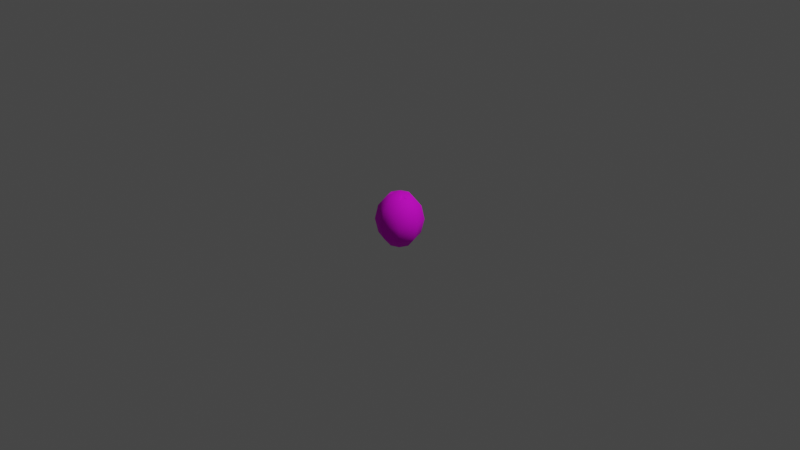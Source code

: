 # Source: Coconut.blend  (saved by Blender 2.90.8; exported with 4.5.12 LTS)
import bpy
from mathutils import Matrix  # noqa: F401  (used for matrix-valued properties, if any)

bpy.ops.wm.read_factory_settings(use_empty=True)
scene = bpy.context.scene
scene.name = 'Scene'

# ---- collections
col_collection = bpy.data.collections.new('Collection'); scene.collection.children.link(col_collection)

# ---- images (referenced by path relative to the original .blend; pixels are not part of the script)
import os
ASSET_DIR = os.environ.get("B2B_ASSET_DIR", "")  # directory of the original .blend (textures are referenced by path, not embedded)
HERE = os.path.dirname(os.path.abspath(__file__))  # packed textures are extracted next to this script under _unpacked/

def load_image(name, relpath, width, height, colorspace="sRGB"):
    """Load a texture the original file referenced (path relative to the .blend, or extracted next to this script)."""
    p = next((c for c in (os.path.join(HERE, relpath), os.path.join(ASSET_DIR, relpath)) if relpath and os.path.exists(c)), "")
    if p:
        img = bpy.data.images.load(p, check_existing=True)
        img.name = name
    else:  # same state as the original file: an image datablock whose file is absent (Cycles renders it pink)
        img = bpy.data.images.new(name, width, height)
        img.source = "FILE"
        img.filepath = "//" + (relpath or name)
    img.colorspace_settings.name = colorspace
    return img
img_cococnut = load_image('Cococnut', 'Cococnut.png', 1024, 1024, 'sRGB')

# ---- materials (node trees are filled in below, after node groups)
mat_m_coconut = bpy.data.materials.new('m_coconut')
mat_m_coconut.alpha_threshold = 0.0
mat_m_coconut.use_transparent_shadow = False
mat_m_coconut.line_color = (0.0, 0.0, 0.0, 1.0)

# ---- material node trees
mat_m_coconut.use_nodes = True; mat_m_coconut.node_tree.nodes.clear()
_N = mat_m_coconut.node_tree.nodes; _L = mat_m_coconut.node_tree.links
n0 = _N.new('ShaderNodeOutputMaterial'); n0.name = 'Material Output'; n0.location = (300, 300)
n1 = _N.new('ShaderNodeBsdfPrincipled'); n1.name = 'Principled BSDF'; n1.location = (10, 300)
n1.distribution = 'GGX'
n1.subsurface_method = 'BURLEY'
n1.inputs[2].default_value = 0.8578
n1.inputs[3].default_value = 1.45
n1.inputs[13].default_value = 0.2932
n1.inputs[27].default_value = (0.0, 0.0, 0.0, 1.0)
n1.inputs[28].default_value = 1.0
n2 = _N.new('ShaderNodeTexImage'); n2.name = 'Image Texture'; n2.location = (-280, 280)
n2.image = img_cococnut
_L.new(n1.outputs[0], n0.inputs[0])
_L.new(n2.outputs[0], n1.inputs[0])
n0.is_active_output = True

# ---- world
world_world = bpy.data.worlds.new('World'); scene.world = world_world
world_world.use_nodes = True; world_world.node_tree.nodes.clear()
_N = world_world.node_tree.nodes; _L = world_world.node_tree.links
n0 = _N.new('ShaderNodeOutputWorld'); n0.name = 'World Output'; n0.location = (300, 300)
n1 = _N.new('ShaderNodeBackground'); n1.name = 'Background'; n1.location = (10, 300)
n1.inputs[0].default_value = (0.05088, 0.05088, 0.05088, 1.0)
_L.new(n1.outputs[0], n0.inputs[0])
n0.is_active_output = True
world_world.color = (0.05088, 0.05088, 0.05088)
world_world.use_sun_shadow = False
world_world.sun_shadow_jitter_overblur = 0.0

# ---- cameras
cam_camera = bpy.data.cameras.new('Camera')
cam_camera.clip_end = 100.0
cam_camera.ortho_scale = 7.314

# ---- lights
light_light = bpy.data.lights.new('Light', 'POINT')
light_light.transmission_factor = 0.0
light_light.energy = 1000.0
light_light.shadow_soft_size = 0.1
light_light.shadow_maximum_resolution = 0.006
light_light.use_absolute_resolution = True

# ---- meshes
me_sphere = bpy.data.meshes.new('Sphere')
me_sphere.from_pydata([(0.01391, 0.1153, 0.2651), (0.005118, 0.2201, -0.1495), (-0.01611, -0.006671, 0.2946), (0.0789, 0.08833, 0.2651), (0.1592, 0.1562, 0.1519), (0.1831, 0.1801, 0.001203), (0.1592, 0.1562, -0.1495), (0.0941, 0.0911, -0.2598), (0.1183, -0.006671, 0.2651), (0.2231, 0.00212, 0.1519), (0.2568, 0.00212, 0.001203), (0.2231, 0.00212, -0.1495), (0.131, 0.00212, -0.2598), (0.09133, -0.07166, 0.2651), (0.1592, -0.152, 0.1519), (0.1831, -0.1758, 0.001203), (0.1592, -0.152, -0.1495), (0.0941, -0.08686, -0.2598), (0.005118, 0.00212, -0.3002), (0.005118, -0.1237, 0.2622), (0.005118, -0.2158, 0.1519), (0.005118, -0.2495, 0.001203), (0.005118, -0.2158, -0.1495), (0.005118, -0.1237, -0.2598), (-0.08109, -0.07166, 0.2651), (-0.149, -0.152, 0.1519), (-0.1728, -0.1758, 0.001203), (-0.149, -0.152, -0.1495), (-0.08386, -0.08686, -0.2598), (-0.108, -0.006671, 0.2651), (-0.2128, 0.00212, 0.1519), (-0.2465, 0.00212, 0.001203), (-0.2128, 0.00212, -0.1495), (-0.1207, 0.00212, -0.2598), (-0.08386, 0.0911, 0.2622), (-0.149, 0.1562, 0.1519), (-0.1728, 0.1801, 0.001203), (-0.149, 0.1562, -0.1495), (-0.08386, 0.0911, -0.2598), (0.005118, 0.2201, 0.1519), (0.005118, 0.2538, 0.001203), (0.005118, 0.128, -0.2598), (0.0941, 0.0911, 0.2622), (0.005118, 0.128, 0.2622), (0.005118, 0.00212, 0.3026), (0.01391, 0.02334, 0.2946), (0.02634, -0.006671, 0.2946), (0.0941, -0.08686, 0.2622), (0.131, 0.00212, 0.2622), (-0.1207, 0.00212, 0.2622), (-0.08386, -0.08686, 0.2622), (0.02124, 0.04346, 0.279), (0.06062, 0.08283, 0.2612), (0.02124, 0.09914, 0.2612), (0.08512, -0.05508, 0.2612), (0.1014, -0.01571, 0.2612), (-0.09361, -0.01571, 0.2612), (-0.0773, -0.05508, 0.2612), (0.04575, -0.01571, 0.279), (-0.03792, -0.01571, 0.279)], [], [(1, 40, 5, 6), (39, 43, 42, 4), (41, 1, 6, 7), (40, 39, 4, 5), (8, 46, 58, 55), (18, 41, 7), (7, 6, 11, 12), (5, 4, 9, 10), (42, 44, 48), (18, 7, 12), (6, 5, 10, 11), (4, 42, 48, 9), (12, 11, 16, 17), (10, 9, 14, 15), (2, 29, 56, 59), (18, 12, 17), (11, 10, 15, 16), (9, 48, 47, 14), (17, 16, 22, 23), (15, 14, 20, 21), (47, 44, 19), (18, 17, 23), (16, 15, 21, 22), (14, 47, 19, 20), (21, 20, 25, 26), (19, 44, 50), (18, 23, 28), (22, 21, 26, 27), (20, 19, 50, 25), (23, 22, 27, 28), (3, 0, 53, 52), (18, 28, 33), (27, 26, 31, 32), (25, 50, 49, 30), (28, 27, 32, 33), (26, 25, 30, 31), (18, 33, 38), (32, 31, 36, 37), (30, 49, 34, 35), (33, 32, 37, 38), (31, 30, 35, 36), (49, 44, 34), (18, 38, 41), (37, 36, 40, 1), (35, 34, 43, 39), (38, 37, 1, 41), (36, 35, 39, 40), (34, 44, 43), (3, 45, 44, 42), (0, 3, 42, 43), (8, 13, 47, 48), (24, 29, 49, 50), (45, 0, 43, 44), (46, 8, 48, 44), (13, 46, 44, 47), (2, 24, 50, 44), (29, 2, 44, 49), (53, 51, 52), (55, 58, 54), (57, 59, 56), (13, 8, 55, 54), (46, 13, 54, 58), (29, 24, 57, 56), (45, 3, 52, 51), (24, 2, 59, 57), (0, 45, 51, 53)])
me_sphere.polygons.foreach_set('use_smooth', [True] * 66)
_uv = me_sphere.uv_layers.new(name='UVMap')
_uv.uv.foreach_set('vector', [0.75, 0.3333, 0.75, 0.5, 0.625, 0.5, 0.625, 0.3333, 0.75, 0.6667, 0.75, 0.8333, 0.625, 0.8333, 0.625, 0.6667, 0.75, 0.1667, 0.75, 0.3333, 0.625, 0.3333, 0.625, 0.1667, 0.75, 0.5, 0.75, 0.6667, 0.625, 0.6667, 0.625, 0.5, 0.4831, 0.8453, 0.4375, 0.9671, 0.4375, 0.9671, 0.4831, 0.8453, 0.6875, 0.0, 0.75, 0.1667, 0.625, 0.1667, 0.625, 0.1667, 0.625, 0.3333, 0.5, 0.3333, 0.5, 0.1667, 0.625, 0.5, 0.625, 0.6667, 0.5, 0.6667, 0.5, 0.5, 0.625, 0.8333, 0.5625, 1.0, 0.5, 0.8333, 0.5625, 0.0, 0.625, 0.1667, 0.5, 0.1667, 0.625, 0.3333, 0.625, 0.5, 0.5, 0.5, 0.5, 0.3333, 0.625, 0.6667, 0.625, 0.8333, 0.5, 0.8333, 0.5, 0.6667, 0.5, 0.1667, 0.5, 0.3333, 0.375, 0.3333, 0.375, 0.1667, 0.5, 0.5, 0.5, 0.6667, 0.375, 0.6667, 0.375, 0.5, 0.0625, 0.9671, 0.01685, 0.8453, 0.01685, 0.8453, 0.0625, 0.9671, 0.4375, 0.0, 0.5, 0.1667, 0.375, 0.1667, 0.5, 0.3333, 0.5, 0.5, 0.375, 0.5, 0.375, 0.3333, 0.5, 0.6667, 0.5, 0.8333, 0.375, 0.8333, 0.375, 0.6667, 0.375, 0.1667, 0.375, 0.3333, 0.25, 0.3333, 0.25, 0.1667, 0.375, 0.5, 0.375, 0.6667, 0.25, 0.6667, 0.25, 0.5, 0.375, 0.8333, 0.3125, 1.0, 0.25, 0.8333, 0.3125, 0.0, 0.375, 0.1667, 0.25, 0.1667, 0.375, 0.3333, 0.375, 0.5, 0.25, 0.5, 0.25, 0.3333, 0.375, 0.6667, 0.375, 0.8333, 0.25, 0.8333, 0.25, 0.6667, 0.25, 0.5, 0.25, 0.6667, 0.125, 0.6667, 0.125, 0.5, 0.25, 0.8333, 0.1875, 1.0, 0.125, 0.8333, 0.1875, 0.0, 0.25, 0.1667, 0.125, 0.1667, 0.25, 0.3333, 0.25, 0.5, 0.125, 0.5, 0.125, 0.3333, 0.25, 0.6667, 0.25, 0.8333, 0.125, 0.8333, 0.125, 0.6667, 0.25, 0.1667, 0.25, 0.3333, 0.125, 0.3333, 0.125, 0.1667, 0.6419, 0.8453, 0.7331, 0.8453, 0.7331, 0.8453, 0.6419, 0.8453, 0.0625, 0.0, 0.125, 0.1667, 0.0, 0.1667, 0.125, 0.3333, 0.125, 0.5, 0.0, 0.5, 0.0, 0.3333, 0.125, 0.6667, 0.125, 0.8333, 0.0, 0.8333, 0.0, 0.6667, 0.125, 0.1667, 0.125, 0.3333, 0.0, 0.3333, 0.0, 0.1667, 0.125, 0.5, 0.125, 0.6667, 0.0, 0.6667, 0.0, 0.5, 0.9375, 0.0, 1.0, 0.1667, 0.875, 0.1667, 1.0, 0.3333, 1.0, 0.5, 0.875, 0.5, 0.875, 0.3333, 1.0, 0.6667, 1.0, 0.8333, 0.875, 0.8333, 0.875, 0.6667, 1.0, 0.1667, 1.0, 0.3333, 0.875, 0.3333, 0.875, 0.1667, 1.0, 0.5, 1.0, 0.6667, 0.875, 0.6667, 0.875, 0.5, 1.0, 0.8333, 0.9375, 1.0, 0.875, 0.8333, 0.8125, 0.0, 0.875, 0.1667, 0.75, 0.1667, 0.875, 0.3333, 0.875, 0.5, 0.75, 0.5, 0.75, 0.3333, 0.875, 0.6667, 0.875, 0.8333, 0.75, 0.8333, 0.75, 0.6667, 0.875, 0.1667, 0.875, 0.3333, 0.75, 0.3333, 0.75, 0.1667, 0.875, 0.5, 0.875, 0.6667, 0.75, 0.6667, 0.75, 0.5, 0.875, 0.8333, 0.8125, 1.0, 0.75, 0.8333, 0.6419, 0.8453, 0.6875, 0.9671, 0.6875, 1.0, 0.625, 0.8333, 0.7331, 0.8453, 0.6419, 0.8453, 0.625, 0.8333, 0.75, 0.8333, 0.4831, 0.8453, 0.3919, 0.8453, 0.375, 0.8333, 0.5, 0.8333, 0.1081, 0.8453, 0.01685, 0.8453, 0.0, 0.8333, 0.125, 0.8333, 0.6875, 0.9671, 0.7331, 0.8453, 0.75, 0.8333, 0.6875, 1.0, 0.4375, 0.9671, 0.4831, 0.8453, 0.5, 0.8333, 0.4375, 1.0, 0.3919, 0.8453, 0.4375, 0.9671, 0.4375, 1.0, 0.375, 0.8333, 0.0625, 0.9671, 0.1081, 0.8453, 0.125, 0.8333, 0.0625, 1.0, 0.01685, 0.8453, 0.0625, 0.9671, 0.0625, 1.0, 0.0, 0.8333, 0.7331, 0.8453, 0.6875, 0.9671, 0.6419, 0.8453, 0.4831, 0.8453, 0.4375, 0.9671, 0.3919, 0.8453, 0.1081, 0.8453, 0.0625, 0.9671, 0.01685, 0.8453, 0.3919, 0.8453, 0.4831, 0.8453, 0.4831, 0.8453, 0.3919, 0.8453, 0.4375, 0.9671, 0.3919, 0.8453, 0.3919, 0.8453, 0.4375, 0.9671, 0.01685, 0.8453, 0.1081, 0.8453, 0.1081, 0.8453, 0.01685, 0.8453, 0.6875, 0.9671, 0.6419, 0.8453, 0.6419, 0.8453, 0.6875, 0.9671, 0.1081, 0.8453, 0.0625, 0.9671, 0.0625, 0.9671, 0.1081, 0.8453, 0.7331, 0.8453, 0.6875, 0.9671, 0.6875, 0.9671, 0.7331, 0.8453])
me_sphere.materials.append(mat_m_coconut)
me_sphere.use_remesh_fix_poles = True
me_sphere.use_remesh_preserve_attributes = False
me_sphere.use_mirror_vertex_groups = False
me_sphere.update()

# ---- objects
ob_light = bpy.data.objects.new('Light', light_light)
ob_camera = bpy.data.objects.new('Camera', cam_camera)
ob_sphere = bpy.data.objects.new('Sphere', me_sphere)

# ---- transforms, parenting, visibility, modifiers, constraints
ob_light.location = (4.076, 1.005, 5.904)
ob_light.rotation_euler = (0.6503, 0.05522, 1.866)
ob_light.lock_rotations_4d = False
ob_light.empty_display_type = 'ARROWS'
ob_light.color = (0.0, 0.0, 0.0, 0.0)
ob_light.lineart.crease_threshold = 0.0
ob_camera.location = (7.359, -6.926, 4.958)
ob_camera.rotation_euler = (1.109, 0.0, 0.8149)
ob_camera.lock_rotations_4d = False
ob_camera.empty_display_type = 'ARROWS'
ob_camera.color = (0.0, 0.0, 0.0, 0.0)
ob_camera.display_type = 'WIRE'
ob_camera.lineart.crease_threshold = 0.0
ob_sphere.location = (0.0, 0.0, 0.0)
ob_sphere.lineart.crease_threshold = 0.0

# ---- collection membership
col_collection.objects.link(ob_light)
col_collection.objects.link(ob_camera)
col_collection.objects.link(ob_sphere)

# ---- scene / render settings (as saved in the file)
scene.camera = ob_camera
scene.frame_start = 1; scene.frame_end = 250; scene.frame_set(1)
scene.render.engine = 'BLENDER_EEVEE_NEXT'
scene.cycles.use_denoising = False
scene.cycles.samples = 128
scene.cycles.sampling_pattern = 'TABULATED_SOBOL'
scene.cycles.use_adaptive_sampling = False
scene.cycles.use_light_tree = False
scene.view_settings.view_transform = 'Filmic'
bpy.context.view_layer.update()
